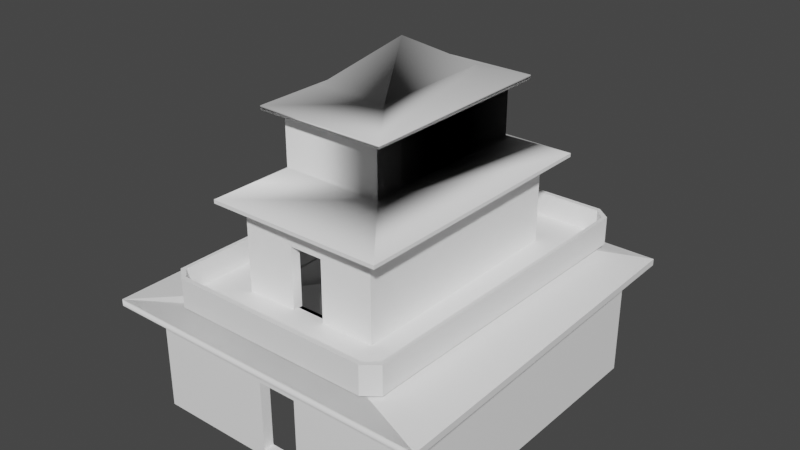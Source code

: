 # Source: House3_001.blend  (saved by Blender 3.6.11; exported with 4.5.12 LTS)
import bpy
from mathutils import Matrix  # noqa: F401  (used for matrix-valued properties, if any)

bpy.ops.wm.read_factory_settings(use_empty=True)
scene = bpy.context.scene
scene.name = 'Scene'

# ---- collections
col_collection = bpy.data.collections.new('Collection'); scene.collection.children.link(col_collection)

# ---- materials (node trees are filled in below, after node groups)
mat_m_default = bpy.data.materials.new('M_Default')
mat_m_default.use_transparent_shadow = False
mat_m_default.diffuse_color = (0.0, 0.0, 0.0, 1.0)
mat_m_default.roughness = 0.5528
mat_m_default.specular_intensity = 1.0
mat_m_default.metallic = 1.0
mat_material_001 = bpy.data.materials.new('Material.001')
mat_material_001.use_transparent_shadow = False

# ---- material node trees
mat_m_default.use_nodes = True; mat_m_default.node_tree.nodes.clear()
_N = mat_m_default.node_tree.nodes; _L = mat_m_default.node_tree.links
n0 = _N.new('ShaderNodeBsdfPrincipled'); n0.name = 'Principled BSDF'; n0.location = (10, 300)
n0.distribution = 'GGX'
n0.subsurface_method = 'RANDOM_WALK_SKIN'
n0.inputs[0].default_value = (0.0, 0.0, 0.0, 1.0)
n0.inputs[1].default_value = 1.0
n0.inputs[2].default_value = 0.5528
n0.inputs[3].default_value = 1.45
n0.inputs[13].default_value = 1.0
n0.inputs[27].default_value = (0.0, 0.0, 0.0, 1.0)
n0.inputs[28].default_value = 1.0
n1 = _N.new('ShaderNodeOutputMaterial'); n1.name = 'Material Output'; n1.location = (300, 300)
n2 = _N.new('ShaderNodeNormalMap'); n2.name = 'Normal Map'; n2.location = (-300, -300)
n2.label = 'Normal/Map'
_L.new(n0.outputs[0], n1.inputs[0])
_L.new(n2.outputs[0], n0.inputs[5])
n1.is_active_output = True
mat_material_001.use_nodes = True; mat_material_001.node_tree.nodes.clear()
_N = mat_material_001.node_tree.nodes; _L = mat_material_001.node_tree.links
n0 = _N.new('ShaderNodeBsdfPrincipled'); n0.name = 'Principled BSDF'; n0.location = (10, 300)
n0.distribution = 'GGX'
n0.subsurface_method = 'RANDOM_WALK_SKIN'
n0.inputs[0].default_value = (1.0, 1.0, 1.0, 0.0)
n0.inputs[3].default_value = 1.45
n0.inputs[27].default_value = (0.0, 0.0, 0.0, 1.0)
n0.inputs[28].default_value = 1.0
n1 = _N.new('ShaderNodeOutputMaterial'); n1.name = 'Material Output'; n1.location = (300, 300)
_L.new(n0.outputs[0], n1.inputs[0])
n1.is_active_output = True

# ---- world
world_world = bpy.data.worlds.new('World'); scene.world = world_world
world_world.use_nodes = True; world_world.node_tree.nodes.clear()
_N = world_world.node_tree.nodes; _L = world_world.node_tree.links
n0 = _N.new('ShaderNodeOutputWorld'); n0.name = 'World Output'; n0.location = (300, 300)
n1 = _N.new('ShaderNodeBackground'); n1.name = 'Background'; n1.location = (10, 300)
n1.inputs[0].default_value = (0.05088, 0.05088, 0.05088, 1.0)
_L.new(n1.outputs[0], n0.inputs[0])
n0.is_active_output = True
world_world.color = (0.05088, 0.05088, 0.05088)
world_world.use_sun_shadow = False
world_world.sun_shadow_jitter_overblur = 0.0

# ---- meshes
me_house_3_collmesh = bpy.data.meshes.new('House_3_CollMesh')
me_house_3_collmesh.from_pydata([(278.5, 437.6, 715.7), (153.1, -282.0, 789.8), (278.5, -442.0, 715.7), (153.1, 280.6, 789.8), (197.2, -326.1, 956.6), (153.1, -282.0, 952.8), (197.2, -326.1, 969.5), (104.2, -196.0, 1013.0), (-211.3, -326.1, 969.5), (-167.2, -282.0, 952.8), (-211.3, -326.1, 956.6), (-118.2, -196.0, 1013.0), (197.2, 324.7, 969.5), (153.1, 280.6, 952.8), (197.2, 324.7, 956.6), (104.2, 194.6, 1013.0), (-3.862, 1.93, 1122.0), (-3.862, 1.93, 943.1), (-3.862, 1.93, 921.2), (-67.57, -348.4, 425.2), (-226.7, -386.5, 425.2), (-543.9, -596.1, 377.7), (-67.57, -380.3, 425.2), (40.86, -348.4, 623.6), (-67.57, -348.4, 623.6), (-167.2, -282.0, 789.8), (-289.7, -442.0, 715.7), (40.34, 348.4, 425.2), (-67.72, 348.4, 425.2), (51.03, -511.7, 254.2), (455.2, -511.7, 4.768e-05), (455.2, -511.7, 356.6), (51.03, -511.7, 23.67), (51.03, -477.1, 23.67), (51.03, -477.1, 254.2), (455.1, 505.2, 356.6), (455.1, 505.2, 4.768e-05), (506.9, 588.8, 377.7), (532.7, -596.1, 377.7), (532.7, -596.1, 356.6), (506.9, 588.8, 356.6), (212.7, 379.8, 425.2), (212.7, -380.3, 425.2), (212.7, 379.8, 701.3), (212.7, -380.3, 701.3), (-67.57, -380.3, 623.6), (40.86, -380.3, 623.6), (-442.5, -477.1, 356.6), (-78.2, -511.7, 254.2), (-78.2, -477.1, 254.2), (278.5, 437.6, 704.0), (278.5, -442.0, 704.0), (-469.4, -511.7, 4.768e-05), (-78.2, -511.7, 23.67), (-469.4, -511.7, 356.6), (-78.2, -477.1, 23.67), (-442.5, -477.1, 23.67), (-442.5, 477.1, 23.67), (-543.9, -596.1, 356.6), (-226.7, -386.5, 701.3), (-289.7, -442.0, 704.0), (-80.07, 477.1, 23.67), (49.46, 477.1, 23.67), (40.86, -380.3, 425.2), (40.86, -348.4, 425.2), (49.46, 477.1, 255.5), (49.46, 505.2, 255.5), (49.46, 505.2, 23.67), (40.34, 379.8, 623.6), (40.34, 379.8, 425.2), (40.34, 348.4, 623.6), (-67.72, 348.4, 623.6), (-67.72, 379.8, 623.6), (-80.07, 477.1, 255.5), (-80.07, 505.2, 255.5), (-80.07, 505.2, 23.67), (-469.4, 505.2, 4.768e-05), (-469.4, 505.2, 356.6), (-543.9, 588.8, 356.6), (-543.9, 588.8, 377.7), (-226.7, 373.6, 425.2), (-67.72, 379.8, 425.2), (-226.7, 373.6, 701.3), (-289.7, 437.6, 704.0), (-289.7, 437.6, 715.7), (-167.2, 280.6, 789.8), (-313.7, 535.2, 428.8), (329.5, 535.2, 506.4), (-313.7, 535.2, 506.4), (329.5, 535.2, 428.8), (-347.4, 505.1, 506.4), (-347.4, 364.7, 506.4), (-347.4, 364.7, 428.8), (-347.4, 505.1, 428.8), (-359.3, 364.7, 506.4), (-359.3, 514.7, 415.0), (-359.3, 364.7, 415.0), (-359.3, 514.7, 506.4), (-313.7, 550.6, 506.4), (-313.7, 550.6, 415.0), (329.5, 550.6, 506.4), (329.5, 550.6, 415.0), (363.2, 364.7, 506.4), (363.2, 505.1, 506.4), (363.2, 364.7, 428.8), (363.2, 505.1, 428.8), (375.1, 364.7, 506.4), (375.1, 364.7, 415.0), (375.1, 514.7, 415.0), (375.1, 514.7, 506.4), (-322.6, -550.6, 415.0), (320.6, -550.6, 415.0), (-322.6, -550.6, 506.4), (320.6, -550.6, 506.4), (-356.3, -505.1, 428.8), (-356.3, -364.7, 428.8), (-356.3, -505.1, 506.4), (-356.3, -364.7, 506.4), (-368.2, -514.7, 506.4), (-368.2, -364.7, 506.4), (-368.2, -514.7, 415.0), (-368.2, -364.7, 415.0), (-322.6, -535.2, 428.8), (-322.6, -535.2, 506.4), (320.6, -535.2, 428.8), (320.6, -535.2, 506.4), (354.3, -505.1, 506.4), (354.3, -364.7, 428.8), (354.3, -505.1, 428.8), (354.3, -364.7, 506.4), (366.2, -514.7, 506.4), (366.2, -514.7, 415.0), (366.2, -364.7, 506.4), (366.2, -364.7, 415.0), (-167.2, 280.6, 952.8), (-211.3, 324.7, 956.6), (-211.3, 324.7, 969.5), (60.53, -348.4, 425.2), (60.53, -376.4, 425.2), (-118.2, 194.6, 1013.0), (-231.3, -364.7, 428.8), (208.1, -364.7, 428.8), (-231.3, 364.7, 428.8), (208.1, 364.7, 428.8), (-231.3, -364.7, 415.0), (208.1, -364.7, 415.0), (-231.3, 364.7, 415.0), (208.1, 364.7, 415.0)], [], [(4, 5, 6), (5, 7, 6), (9, 8, 11), (12, 13, 14), (13, 12, 15), (10, 9, 8), (15, 16, 17), (0, 1, 2), (1, 0, 3), (1, 3, 18), (17, 11, 16), (7, 17, 16), (20, 21, 22), (18, 25, 1), (26, 1, 25), (1, 26, 2), (29, 30, 31), (30, 29, 32), (29, 33, 32), (33, 29, 34), (35, 31, 30), (30, 36, 35), (37, 38, 39), (39, 40, 37), (39, 35, 40), (35, 39, 31), (38, 41, 42), (38, 37, 41), (43, 44, 42), (42, 41, 43), (45, 23, 46), (23, 45, 24), (48, 34, 29), (34, 48, 49), (50, 51, 44), (50, 44, 43), (0, 2, 51), (51, 50, 0), (48, 52, 53), (52, 48, 54), (48, 53, 55), (48, 55, 49), (56, 57, 47), (54, 29, 31), (29, 54, 48), (38, 21, 58), (38, 58, 39), (58, 31, 39), (31, 58, 54), (32, 52, 30), (52, 32, 53), (45, 20, 22), (20, 45, 59), (45, 22, 19), (45, 19, 24), (59, 46, 44), (46, 59, 45), (59, 51, 60), (51, 59, 44), (2, 26, 60), (2, 60, 51), (53, 32, 33), (53, 33, 55), (46, 42, 44), (42, 46, 63), (46, 64, 63), (64, 46, 23), (62, 65, 66), (62, 66, 67), (41, 68, 43), (68, 41, 69), (27, 70, 68), (27, 68, 69), (70, 71, 72), (70, 72, 68), (65, 73, 74), (65, 74, 66), (75, 74, 61), (73, 61, 74), (54, 76, 52), (76, 54, 77), (78, 37, 40), (37, 78, 79), (21, 78, 58), (78, 21, 79), (67, 75, 62), (61, 62, 75), (80, 72, 81), (72, 80, 82), (81, 72, 28), (71, 28, 72), (59, 80, 20), (80, 59, 82), (68, 82, 43), (82, 68, 72), (83, 0, 50), (0, 83, 84), (26, 83, 60), (83, 26, 84), (84, 26, 25), (84, 25, 85), (86, 87, 88), (87, 86, 89), (90, 91, 92), (92, 93, 90), (94, 95, 96), (95, 94, 97), (95, 98, 99), (98, 95, 97), (90, 93, 88), (88, 93, 86), (99, 100, 101), (100, 99, 98), (102, 103, 104), (104, 103, 105), (106, 107, 108), (106, 108, 109), (108, 100, 109), (100, 108, 101), (103, 89, 105), (89, 103, 87), (110, 111, 112), (113, 112, 111), (114, 115, 116), (116, 115, 117), (118, 119, 120), (120, 119, 121), (112, 120, 110), (120, 112, 118), (122, 116, 123), (116, 122, 114), (124, 122, 123), (124, 123, 125), (126, 127, 128), (127, 126, 129), (130, 131, 132), (131, 133, 132), (113, 131, 130), (131, 113, 111), (124, 126, 128), (126, 124, 125), (133, 107, 132), (132, 107, 106), (129, 102, 127), (127, 102, 104), (119, 94, 121), (121, 94, 96), (115, 92, 117), (117, 92, 91), (3, 84, 85), (84, 3, 0), (5, 9, 25), (5, 25, 1), (3, 85, 134), (3, 134, 13), (13, 5, 1), (1, 3, 13), (9, 85, 25), (85, 9, 134), (6, 8, 10), (6, 10, 4), (14, 135, 136), (14, 136, 12), (12, 6, 4), (4, 14, 12), (8, 135, 10), (135, 8, 136), (10, 5, 4), (5, 10, 9), (14, 4, 5), (14, 5, 13), (16, 11, 7), (8, 7, 11), (8, 6, 7), (18, 3, 13), (13, 17, 18), (17, 13, 15), (6, 12, 15), (6, 15, 7), (7, 15, 16), (17, 7, 5), (5, 18, 17), (18, 5, 1), (77, 40, 35), (40, 77, 78), (54, 78, 77), (78, 54, 58), (80, 21, 20), (21, 80, 79), (80, 81, 79), (37, 79, 81), (41, 37, 69), (37, 81, 69), (69, 81, 27), (28, 27, 81), (43, 83, 50), (83, 43, 82), (60, 83, 82), (60, 82, 59), (13, 135, 14), (13, 134, 135), (10, 135, 134), (10, 134, 9), (9, 18, 25), (18, 9, 17), (17, 9, 11), (15, 18, 17), (15, 3, 18), (3, 15, 13), (7, 1, 5), (1, 7, 18), (18, 7, 17), (25, 11, 9), (11, 25, 18), (11, 18, 17), (19, 138, 137), (138, 19, 22), (22, 38, 138), (21, 38, 22), (42, 138, 38), (42, 63, 38), (63, 21, 38), (21, 63, 22), (22, 63, 64), (22, 64, 19), (136, 15, 12), (15, 136, 139), (16, 15, 139), (8, 139, 136), (139, 8, 11), (139, 11, 16), (114, 140, 115), (140, 114, 122), (140, 92, 115), (122, 141, 140), (92, 140, 142), (122, 124, 141), (92, 142, 93), (141, 124, 128), (142, 86, 93), (141, 128, 127), (143, 86, 142), (127, 143, 141), (86, 143, 89), (143, 127, 104), (89, 143, 105), (105, 143, 104), (144, 120, 121), (120, 144, 110), (96, 144, 121), (145, 110, 144), (144, 96, 146), (111, 110, 145), (95, 146, 96), (145, 131, 111), (146, 95, 99), (131, 145, 133), (99, 147, 146), (145, 147, 133), (99, 101, 147), (133, 147, 107), (108, 147, 101), (147, 108, 107), (36, 66, 35), (66, 77, 35), (66, 36, 67), (77, 66, 74), (76, 67, 36), (74, 76, 77), (67, 76, 75), (76, 74, 75), (132, 102, 129), (126, 132, 129), (102, 132, 106), (132, 126, 130), (106, 103, 102), (126, 125, 130), (103, 106, 109), (125, 113, 130), (109, 87, 103), (123, 113, 125), (109, 100, 87), (113, 123, 112), (100, 88, 87), (118, 112, 123), (88, 100, 98), (118, 123, 116), (98, 97, 88), (116, 119, 118), (88, 97, 90), (119, 116, 117), (94, 90, 97), (94, 119, 117), (90, 94, 91), (117, 91, 94)])
me_house_3_collmesh.polygons.foreach_set('use_smooth', [True] * 295)
me_house_3_collmesh.polygons.foreach_set('material_index', [1, 1, 1, 1, 1, 1, 1, 1, 1, 1, 1, 1, 1, 1, 1, 1, 1, 1, 1, 1, 1, 1, 1, 1, 1, 1, 1, 1, 1, 1, 1, 1, 1, 1, 1, 1, 1, 1, 1, 1, 1, 1, 1, 1, 1, 1, 1, 1, 1, 1, 1, 1, 1, 1, 1, 1, 1, 1, 1, 1, 1, 1, 1, 1, 1, 1, 1, 1, 1, 1, 1, 1, 1, 1, 1, 1, 1, 1, 1, 1, 1, 1, 1, 1, 1, 1, 1, 1, 1, 1, 1, 1, 1, 1, 1, 1, 1, 1, 1, 1, 1, 1, 1, 1, 1, 1, 1, 1, 1, 1, 1, 1, 1, 1, 1, 1, 1, 1, 1, 1, 1, 1, 1, 1, 1, 1, 1, 1, 1, 1, 1, 1, 1, 1, 1, 1, 1, 1, 1, 1, 1, 1, 1, 1, 1, 1, 1, 1, 1, 1, 1, 1, 1, 1, 1, 1, 1, 1, 1, 1, 1, 1, 1, 1, 1, 1, 1, 1, 1, 1, 1, 1, 1, 1, 1, 1, 1, 1, 1, 1, 1, 1, 1, 1, 1, 1, 1, 1, 1, 1, 1, 1, 1, 1, 1, 1, 1, 1, 1, 1, 1, 1, 1, 1, 1, 1, 1, 1, 1, 1, 1, 1, 1, 1, 1, 1, 1, 1, 1, 1, 1, 1, 1, 1, 1, 1, 1, 1, 1, 1, 1, 1, 1, 1, 1, 1, 1, 1, 1, 1, 1, 1, 1, 1, 1, 1, 1, 1, 1, 1, 1, 1, 1, 1, 1, 1, 1, 1, 1, 1, 1, 1, 1, 1, 1, 1, 1, 1, 1, 1, 1, 1, 1, 1, 1, 1, 1, 1, 1, 1, 1, 1, 1, 1, 1, 1, 1, 1, 1, 1, 1, 1, 1, 1, 1])
_k = set([(0, 2), (0, 3), (0, 50), (0, 84), (1, 2), (2, 26), (2, 51), (3, 85), (4, 10), (4, 14), (5, 9), (5, 13), (6, 8), (6, 12), (8, 136), (9, 134), (10, 135), (12, 136), (13, 134), (14, 135), (16, 139), (19, 24), (20, 21), (20, 22), (20, 59), (20, 80), (21, 58), (21, 79), (22, 45), (23, 24), (23, 46), (23, 64), (24, 45), (25, 26), (25, 85), (26, 60), (26, 84), (27, 69), (27, 70), (28, 71), (28, 81), (29, 32), (29, 34), (29, 48), (30, 31), (31, 35), (31, 54), (32, 33), (32, 53), (33, 34), (34, 49), (35, 36), (35, 77), (37, 38), (37, 40), (37, 41), (37, 79), (38, 39), (39, 40), (39, 58), (40, 78), (41, 42), (41, 43), (41, 69), (42, 44), (42, 63), (43, 44), (43, 50), (43, 68), (43, 82), (44, 46), (44, 51), (44, 59), (45, 46), (45, 59), (46, 63), (47, 56), (48, 49), (48, 53), (49, 55), (50, 51), (50, 83), (51, 60), (52, 54), (53, 55), (54, 77), (56, 57), (58, 78), (59, 60), (59, 82), (60, 83), (61, 73), (61, 75), (62, 65), (62, 67), (63, 64), (65, 66), (65, 73), (66, 67), (66, 74), (67, 75), (68, 69), (68, 70), (68, 72), (70, 71), (71, 72), (72, 81), (72, 82), (73, 74), (74, 75), (76, 77), (78, 79), (80, 81), (80, 82), (83, 84), (84, 85), (85, 134), (86, 88), (86, 89), (86, 93), (87, 88), (87, 89), (87, 103), (88, 90), (89, 105), (90, 91), (90, 93), (91, 92), (91, 117), (92, 93), (92, 115), (94, 96), (94, 97), (94, 119), (95, 96), (95, 97), (95, 99), (96, 121), (97, 98), (98, 99), (98, 100), (99, 101), (100, 101), (100, 109), (101, 108), (102, 103), (102, 104), (102, 129), (103, 105), (104, 105), (104, 127), (106, 107), (106, 109), (106, 132), (107, 108), (107, 133), (108, 109), (110, 111), (110, 112), (110, 120), (111, 113), (111, 131), (112, 113), (112, 118), (113, 130), (114, 115), (114, 116), (114, 122), (115, 117), (116, 117), (116, 123), (118, 119), (118, 120), (119, 121), (120, 121), (122, 123), (122, 124), (123, 125), (124, 125), (124, 128), (125, 126), (126, 128), (126, 129), (127, 128), (127, 129), (130, 131), (130, 132), (131, 133), (132, 133), (135, 136)])
me_house_3_collmesh.attributes.new('sharp_edge', 'BOOLEAN', 'EDGE').data.foreach_set('value', [ (min(e.vertices), max(e.vertices)) in _k for e in me_house_3_collmesh.edges])
_uv = me_house_3_collmesh.uv_layers.new(name='LightMapUV')
_uv.uv.foreach_set('vector', [0.4081, 0.09963, 0.4089, 0.1018, 0.4076, 0.09977, 0.4089, 0.1018, 0.4076, 0.106, 0.4076, 0.09977, 0.4089, 0.09735, 0.4076, 0.09941, 0.4076, 0.09321, 0.4089, 0.09941, 0.4102, 0.09735, 0.4094, 0.09955, 0.4102, 0.09735, 0.4089, 0.09941, 0.4089, 0.09321, 0.4081, 0.09955, 0.4089, 0.09735, 0.4076, 0.09941, 0.4035, 0.1271, 0.4035, 0.1179, 0.4095, 0.1208, 0.2793, 0.2746, 0.1594, 0.302, 0.132, 0.2783, 0.1594, 0.302, 0.2793, 0.2746, 0.2536, 0.2996, 0.3641, 0.1288, 0.3641, 0.08875, 0.3787, 0.1086, 0.3852, 0.1048, 0.3912, 0.0982, 0.3912, 0.1077, 0.4096, 0.1267, 0.4096, 0.1179, 0.416, 0.1199, 0.1349, 0.6135, 0.06197, 0.5675, 0.1777, 0.6164, 0.4036, 0.07224, 0.4175, 0.06498, 0.4175, 0.07923, 0.1136, 0.715, 0.247, 0.7592, 0.1527, 0.7648, 0.247, 0.7592, 0.1136, 0.715, 0.2809, 0.7052, 0.2103, 0.5148, 0.3017, 0.4588, 0.3036, 0.5368, 0.3017, 0.4588, 0.2103, 0.5148, 0.2054, 0.4633, 0.2103, 0.5148, 0.2002, 0.4696, 0.2054, 0.4633, 0.2002, 0.4696, 0.2103, 0.5148, 0.2016, 0.5079, 0.288, 0.1524, 0.1177, 0.1493, 0.1188, 0.08961, 0.1188, 0.08961, 0.2891, 0.09272, 0.288, 0.1524, 0.3019, 0.1649, 0.1034, 0.1656, 0.1034, 0.162, 0.1034, 0.162, 0.3018, 0.1613, 0.3019, 0.1649, 0.1034, 0.162, 0.288, 0.1524, 0.3018, 0.1613, 0.288, 0.1524, 0.1034, 0.162, 0.1177, 0.1493, 0.1034, 0.1656, 0.2681, 0.2157, 0.1409, 0.2188, 0.1034, 0.1656, 0.3019, 0.1649, 0.2681, 0.2157, 0.2693, 0.2619, 0.142, 0.2651, 0.1409, 0.2188, 0.1409, 0.2188, 0.2681, 0.2157, 0.2693, 0.2619, 0.1734, 0.6711, 0.204, 0.6591, 0.2127, 0.6664, 0.204, 0.6591, 0.1734, 0.6711, 0.1834, 0.6591, 0.1707, 0.5169, 0.2016, 0.5079, 0.2103, 0.5148, 0.2016, 0.5079, 0.1707, 0.5169, 0.1793, 0.5065, 0.2792, 0.2726, 0.132, 0.2763, 0.142, 0.2651, 0.2792, 0.2726, 0.142, 0.2651, 0.2693, 0.2619, 0.2793, 0.2746, 0.132, 0.2783, 0.132, 0.2763, 0.132, 0.2763, 0.2792, 0.2726, 0.2793, 0.2746, 0.1707, 0.5169, 0.0795, 0.4559, 0.1703, 0.4626, 0.0795, 0.4559, 0.1707, 0.5169, 0.07947, 0.5415, 0.1707, 0.5169, 0.1703, 0.4626, 0.1766, 0.4714, 0.1707, 0.5169, 0.1766, 0.4714, 0.1793, 0.5065, 0.3716, 0.1436, 0.3716, 0.1079, 0.3841, 0.1436, 0.07947, 0.5415, 0.2103, 0.5148, 0.3036, 0.5368, 0.2103, 0.5148, 0.07947, 0.5415, 0.1707, 0.5169, 0.323, 0.5619, 0.06197, 0.5675, 0.06186, 0.5623, 0.323, 0.5619, 0.06186, 0.5623, 0.3228, 0.5568, 0.06186, 0.5623, 0.3036, 0.5368, 0.3228, 0.5568, 0.3036, 0.5368, 0.06186, 0.5623, 0.07947, 0.5415, 0.2054, 0.4633, 0.0795, 0.4559, 0.3017, 0.4588, 0.0795, 0.4559, 0.2054, 0.4633, 0.1703, 0.4626, 0.1734, 0.6711, 0.1349, 0.6135, 0.1777, 0.6164, 0.1349, 0.6135, 0.1734, 0.6711, 0.131, 0.6941, 0.1734, 0.6711, 0.1777, 0.6164, 0.1839, 0.6256, 0.1734, 0.6711, 0.1839, 0.6256, 0.1834, 0.6591, 0.131, 0.6941, 0.2127, 0.6664, 0.2603, 0.6847, 0.2127, 0.6664, 0.131, 0.6941, 0.1734, 0.6711, 0.131, 0.6941, 0.2807, 0.7017, 0.1134, 0.7115, 0.2807, 0.7017, 0.131, 0.6941, 0.2603, 0.6847, 0.2809, 0.7052, 0.1136, 0.715, 0.1134, 0.7115, 0.2809, 0.7052, 0.1134, 0.7115, 0.2807, 0.7017, 0.1703, 0.4626, 0.2054, 0.4633, 0.2002, 0.4696, 0.1703, 0.4626, 0.2002, 0.4696, 0.1766, 0.4714, 0.2127, 0.6664, 0.2529, 0.6136, 0.2603, 0.6847, 0.2529, 0.6136, 0.2127, 0.6664, 0.21, 0.6176, 0.2127, 0.6664, 0.2048, 0.6235, 0.21, 0.6176, 0.2048, 0.6235, 0.2127, 0.6664, 0.204, 0.6591, 0.7972, 0.4932, 0.7955, 0.5351, 0.788, 0.541, 0.7972, 0.4932, 0.788, 0.541, 0.7928, 0.488, 0.7448, 0.6362, 0.7805, 0.6891, 0.7336, 0.7048, 0.7805, 0.6891, 0.7448, 0.6362, 0.7893, 0.64, 0.7939, 0.6466, 0.7898, 0.6827, 0.7805, 0.6891, 0.7939, 0.6466, 0.7805, 0.6891, 0.7893, 0.64, 0.7898, 0.6827, 0.8102, 0.683, 0.8184, 0.6947, 0.7898, 0.6827, 0.8184, 0.6947, 0.7805, 0.6891, 0.7955, 0.5351, 0.8202, 0.5338, 0.8275, 0.5426, 0.7955, 0.5351, 0.8275, 0.5426, 0.788, 0.541, 0.8283, 0.4872, 0.8275, 0.5426, 0.8229, 0.4948, 0.8202, 0.5338, 0.8229, 0.4948, 0.8275, 0.5426, 0.9, 0.1468, 0.7102, 0.07791, 0.9007, 0.07997, 0.7102, 0.07791, 0.9, 0.1468, 0.7095, 0.1447, 0.9377, 0.5874, 0.6798, 0.5891, 0.6799, 0.5839, 0.6798, 0.5891, 0.9377, 0.5874, 0.9376, 0.5926, 0.9156, 0.1648, 0.6937, 0.1585, 0.9156, 0.1609, 0.6937, 0.1585, 0.9156, 0.1648, 0.6936, 0.1624, 0.7928, 0.488, 0.8283, 0.4872, 0.7972, 0.4932, 0.8229, 0.4948, 0.7972, 0.4932, 0.8283, 0.4872, 0.8627, 0.6421, 0.8184, 0.6947, 0.8215, 0.6418, 0.8184, 0.6947, 0.8627, 0.6421, 0.8593, 0.7191, 0.8215, 0.6418, 0.8184, 0.6947, 0.8147, 0.65, 0.8102, 0.683, 0.8147, 0.65, 0.8184, 0.6947, 0.8751, 0.2762, 0.7333, 0.223, 0.8757, 0.2245, 0.7333, 0.223, 0.8751, 0.2762, 0.7327, 0.2747, 0.7805, 0.6891, 0.8593, 0.7191, 0.7336, 0.7048, 0.8593, 0.7191, 0.7805, 0.6891, 0.8184, 0.6947, 0.8749, 0.7397, 0.7123, 0.7223, 0.7127, 0.7189, 0.7123, 0.7223, 0.8749, 0.7397, 0.8745, 0.7431, 0.8853, 0.2904, 0.7206, 0.2864, 0.8854, 0.2882, 0.7206, 0.2864, 0.8853, 0.2904, 0.7206, 0.2886, 0.7206, 0.2886, 0.8853, 0.2904, 0.8551, 0.3169, 0.7206, 0.2886, 0.8551, 0.3169, 0.7497, 0.3157, 0.5485, 0.8812, 0.5636, 0.7572, 0.5636, 0.8812, 0.5636, 0.7572, 0.5485, 0.8812, 0.5485, 0.7572, 0.6043, 0.9561, 0.6043, 0.929, 0.6191, 0.929, 0.6191, 0.929, 0.6191, 0.9561, 0.6043, 0.9561, 0.4557, 0.9288, 0.4385, 0.9577, 0.4385, 0.9288, 0.4385, 0.9577, 0.4557, 0.9288, 0.4557, 0.9577, 0.4385, 0.9577, 0.4557, 0.9651, 0.4385, 0.9651, 0.4557, 0.9651, 0.4385, 0.9577, 0.4557, 0.9577, 0.5636, 0.8879, 0.5485, 0.8879, 0.5636, 0.8812, 0.5636, 0.8812, 0.5485, 0.8879, 0.5485, 0.8812, 0.389, 0.894, 0.3711, 0.77, 0.389, 0.77, 0.3711, 0.77, 0.389, 0.894, 0.3711, 0.894, 0.5966, 0.929, 0.5966, 0.9561, 0.5815, 0.929, 0.5815, 0.929, 0.5966, 0.9561, 0.5815, 0.9561, 0.4029, 0.9318, 0.4205, 0.9318, 0.4205, 0.9608, 0.4029, 0.9318, 0.4205, 0.9608, 0.4029, 0.9608, 0.389, 0.761, 0.3711, 0.77, 0.3711, 0.761, 0.3711, 0.77, 0.389, 0.761, 0.389, 0.77, 0.5636, 0.7508, 0.5485, 0.7572, 0.5485, 0.7508, 0.5485, 0.7572, 0.5636, 0.7508, 0.5636, 0.7572, 0.4736, 0.884, 0.4736, 0.7598, 0.4914, 0.884, 0.4914, 0.7598, 0.4914, 0.884, 0.4736, 0.7598, 0.6191, 0.761, 0.6191, 0.7881, 0.6043, 0.761, 0.6043, 0.761, 0.6191, 0.7881, 0.6043, 0.7881, 0.4557, 0.7595, 0.4557, 0.7885, 0.4385, 0.7595, 0.4385, 0.7595, 0.4557, 0.7885, 0.4385, 0.7885, 0.4557, 0.7528, 0.4385, 0.7595, 0.4385, 0.7528, 0.4385, 0.7595, 0.4557, 0.7528, 0.4557, 0.7595, 0.6191, 0.7555, 0.6043, 0.761, 0.6043, 0.7555, 0.6043, 0.761, 0.6191, 0.7555, 0.6191, 0.761, 0.5308, 0.7552, 0.5308, 0.8794, 0.5158, 0.8794, 0.5308, 0.7552, 0.5158, 0.8794, 0.5158, 0.7552, 0.5966, 0.761, 0.5815, 0.7881, 0.5815, 0.761, 0.5815, 0.7881, 0.5966, 0.761, 0.5966, 0.7881, 0.4029, 0.762, 0.4205, 0.762, 0.4029, 0.7909, 0.4205, 0.762, 0.4205, 0.7909, 0.4029, 0.7909, 0.4029, 0.7552, 0.4205, 0.762, 0.4029, 0.762, 0.4205, 0.762, 0.4029, 0.7552, 0.4205, 0.7552, 0.5815, 0.7555, 0.5966, 0.761, 0.5815, 0.761, 0.5966, 0.761, 0.5815, 0.7555, 0.5966, 0.7555, 0.4205, 0.7909, 0.4205, 0.9318, 0.4029, 0.7909, 0.4029, 0.7909, 0.4205, 0.9318, 0.4029, 0.9318, 0.5966, 0.7881, 0.5966, 0.929, 0.5815, 0.7881, 0.5815, 0.7881, 0.5966, 0.929, 0.5815, 0.929, 0.4557, 0.7885, 0.4557, 0.9288, 0.4385, 0.7885, 0.4385, 0.7885, 0.4557, 0.9288, 0.4385, 0.9288, 0.6191, 0.7881, 0.6191, 0.929, 0.6043, 0.7881, 0.6043, 0.7881, 0.6191, 0.929, 0.6043, 0.929, 0.7417, 0.7764, 0.8745, 0.7431, 0.8332, 0.7882, 0.8745, 0.7431, 0.7417, 0.7764, 0.7123, 0.7223, 0.2498, 0.8072, 0.1556, 0.8128, 0.1527, 0.7648, 0.2498, 0.8072, 0.1527, 0.7648, 0.247, 0.7592, 0.7417, 0.7764, 0.8332, 0.7882, 0.8272, 0.8347, 0.7417, 0.7764, 0.8272, 0.8347, 0.7357, 0.823, 0.2543, 0.3269, 0.1601, 0.3293, 0.1594, 0.302, 0.1594, 0.302, 0.2536, 0.2996, 0.2543, 0.3269, 0.8548, 0.3474, 0.7497, 0.3157, 0.8551, 0.3169, 0.7497, 0.3157, 0.8548, 0.3474, 0.7494, 0.3463, 0.2638, 0.8233, 0.1436, 0.8304, 0.1433, 0.8266, 0.2638, 0.8233, 0.1433, 0.8266, 0.2636, 0.8195, 0.7215, 0.834, 0.8382, 0.849, 0.8377, 0.8527, 0.7215, 0.834, 0.8377, 0.8527, 0.7211, 0.8377, 0.2619, 0.3363, 0.153, 0.3391, 0.1529, 0.3369, 0.1529, 0.3369, 0.2619, 0.3342, 0.2619, 0.3363, 0.8629, 0.3582, 0.741, 0.3545, 0.8629, 0.3558, 0.741, 0.3545, 0.8629, 0.3582, 0.741, 0.3569, 0.1433, 0.8266, 0.2498, 0.8072, 0.2636, 0.8195, 0.2498, 0.8072, 0.1433, 0.8266, 0.1556, 0.8128, 0.2619, 0.3342, 0.1529, 0.3369, 0.1601, 0.3293, 0.2619, 0.3342, 0.1601, 0.3293, 0.2543, 0.3269, 0.2109, 0.9336, 0.1733, 0.8691, 0.2388, 0.8653, 0.1436, 0.8304, 0.2388, 0.8653, 0.1733, 0.8691, 0.1436, 0.8304, 0.2638, 0.8233, 0.2388, 0.8653, 0.393, 0.06717, 0.393, 0.08011, 0.3873, 0.07779, 0.3873, 0.07779, 0.3922, 0.06686, 0.393, 0.06717, 0.3922, 0.06686, 0.3873, 0.07779, 0.3866, 0.07351, 0.153, 0.3391, 0.2619, 0.3363, 0.2406, 0.3541, 0.153, 0.3391, 0.2406, 0.3541, 0.1752, 0.3557, 0.1752, 0.3557, 0.2406, 0.3541, 0.209, 0.3805, 0.3849, 0.135, 0.3905, 0.1418, 0.3898, 0.1461, 0.3898, 0.1461, 0.3842, 0.1353, 0.3849, 0.135, 0.3842, 0.1353, 0.3898, 0.1461, 0.3842, 0.1484, 0.9197, 0.5666, 0.6799, 0.5839, 0.6929, 0.5636, 0.6799, 0.5839, 0.9197, 0.5666, 0.9377, 0.5874, 0.9, 0.1468, 0.6937, 0.1585, 0.7095, 0.1447, 0.6937, 0.1585, 0.9, 0.1468, 0.9156, 0.1609, 0.7333, 0.223, 0.9156, 0.1648, 0.8757, 0.2245, 0.9156, 0.1648, 0.7333, 0.223, 0.6936, 0.1624, 0.8627, 0.6421, 0.8215, 0.6418, 0.9376, 0.5926, 0.6798, 0.5891, 0.9376, 0.5926, 0.8215, 0.6418, 0.7448, 0.6362, 0.6798, 0.5891, 0.7893, 0.64, 0.6798, 0.5891, 0.8215, 0.6418, 0.7893, 0.64, 0.7893, 0.64, 0.8215, 0.6418, 0.7939, 0.6466, 0.8147, 0.65, 0.7939, 0.6466, 0.8215, 0.6418, 0.7336, 0.7048, 0.8749, 0.7397, 0.7127, 0.7189, 0.8749, 0.7397, 0.7336, 0.7048, 0.8593, 0.7191, 0.8854, 0.2882, 0.7206, 0.2864, 0.7327, 0.2747, 0.8854, 0.2882, 0.7327, 0.2747, 0.8751, 0.2762, 0.7357, 0.823, 0.8382, 0.849, 0.7215, 0.834, 0.7357, 0.823, 0.8272, 0.8347, 0.8382, 0.849, 0.8629, 0.3558, 0.741, 0.3545, 0.7494, 0.3463, 0.8629, 0.3558, 0.7494, 0.3463, 0.8548, 0.3474, 0.3858, 0.06913, 0.3802, 0.08006, 0.3802, 0.06686, 0.3802, 0.08006, 0.3858, 0.06913, 0.3809, 0.08037, 0.3809, 0.08037, 0.3858, 0.06913, 0.3866, 0.0734, 0.3915, 0.09152, 0.3852, 0.08518, 0.3859, 0.08487, 0.3915, 0.09152, 0.3852, 0.09811, 0.3852, 0.08518, 0.3852, 0.09811, 0.3915, 0.09152, 0.3908, 0.0958, 0.3842, 0.1283, 0.3905, 0.1349, 0.3849, 0.1326, 0.3905, 0.1349, 0.3842, 0.1283, 0.3905, 0.1218, 0.3905, 0.1218, 0.3842, 0.1283, 0.3898, 0.1215, 0.3905, 0.1079, 0.3842, 0.1144, 0.3849, 0.1102, 0.3842, 0.1144, 0.3905, 0.1079, 0.3905, 0.1211, 0.3842, 0.1144, 0.3905, 0.1211, 0.3898, 0.1214, 0.4429, 0.09597, 0.4416, 0.08974, 0.4429, 0.08974, 0.4416, 0.08974, 0.4429, 0.09597, 0.4414, 0.09597, 0.4414, 0.09597, 0.4306, 0.06676, 0.4416, 0.08974, 0.4306, 0.1192, 0.4306, 0.06676, 0.4414, 0.09597, 0.4414, 0.08233, 0.4416, 0.08974, 0.4306, 0.06676, 0.2529, 0.6136, 0.21, 0.6176, 0.323, 0.5619, 0.21, 0.6176, 0.06197, 0.5675, 0.323, 0.5619, 0.06197, 0.5675, 0.21, 0.6176, 0.1777, 0.6164, 0.1777, 0.6164, 0.21, 0.6176, 0.2048, 0.6235, 0.1777, 0.6164, 0.2048, 0.6235, 0.1839, 0.6256, 0.8377, 0.8527, 0.7426, 0.8803, 0.7211, 0.8377, 0.7426, 0.8803, 0.8377, 0.8527, 0.8061, 0.8884, 0.7654, 0.9474, 0.7426, 0.8803, 0.8061, 0.8884, 0.8629, 0.3582, 0.7651, 0.3764, 0.741, 0.3569, 0.7651, 0.3764, 0.8629, 0.3582, 0.8383, 0.3772, 0.7651, 0.3764, 0.8383, 0.3772, 0.8009, 0.4064, 0.3607, 0.5146, 0.3847, 0.5417, 0.3607, 0.5417, 0.3847, 0.5417, 0.3607, 0.5146, 0.3672, 0.5091, 0.3847, 0.5417, 0.3623, 0.6826, 0.3607, 0.5417, 0.3672, 0.5091, 0.4697, 0.5417, 0.3847, 0.5417, 0.3623, 0.6826, 0.3847, 0.5417, 0.3847, 0.6826, 0.3672, 0.5091, 0.4912, 0.5091, 0.4697, 0.5417, 0.3623, 0.6826, 0.3847, 0.6826, 0.3623, 0.7097, 0.4697, 0.5417, 0.4912, 0.5091, 0.4974, 0.5146, 0.3847, 0.6826, 0.3687, 0.7159, 0.3623, 0.7097, 0.4697, 0.5417, 0.4974, 0.5146, 0.4974, 0.5417, 0.4697, 0.6826, 0.3687, 0.7159, 0.3847, 0.6826, 0.4974, 0.5417, 0.4697, 0.6826, 0.4697, 0.5417, 0.3687, 0.7159, 0.4697, 0.6826, 0.4931, 0.7159, 0.4697, 0.6826, 0.4974, 0.5417, 0.4992, 0.6826, 0.4931, 0.7159, 0.4697, 0.6826, 0.4992, 0.7097, 0.4992, 0.7097, 0.4697, 0.6826, 0.4992, 0.6826, 0.5446, 0.6798, 0.5181, 0.7088, 0.5181, 0.6798, 0.5181, 0.7088, 0.5446, 0.6798, 0.5267, 0.7161, 0.5194, 0.5395, 0.5446, 0.6798, 0.5181, 0.6798, 0.6289, 0.6798, 0.5267, 0.7161, 0.5446, 0.6798, 0.5446, 0.6798, 0.5194, 0.5395, 0.5446, 0.5395, 0.6511, 0.7161, 0.5267, 0.7161, 0.6289, 0.6798, 0.5194, 0.5106, 0.5446, 0.5395, 0.5194, 0.5395, 0.6289, 0.6798, 0.6597, 0.7088, 0.6511, 0.7161, 0.5446, 0.5395, 0.5194, 0.5106, 0.5286, 0.5038, 0.6597, 0.7088, 0.6289, 0.6798, 0.6597, 0.6798, 0.5286, 0.5038, 0.6289, 0.5395, 0.5446, 0.5395, 0.6289, 0.6798, 0.6289, 0.5395, 0.6597, 0.6798, 0.5286, 0.5038, 0.6523, 0.5038, 0.6289, 0.5395, 0.6597, 0.6798, 0.6289, 0.5395, 0.6615, 0.5395, 0.6615, 0.5106, 0.6289, 0.5395, 0.6523, 0.5038, 0.6289, 0.5395, 0.6615, 0.5106, 0.6615, 0.5395, 0.6944, 0.4837, 0.788, 0.541, 0.6929, 0.5636, 0.788, 0.541, 0.9197, 0.5666, 0.6929, 0.5636, 0.788, 0.541, 0.6944, 0.4837, 0.7928, 0.488, 0.9197, 0.5666, 0.788, 0.541, 0.8275, 0.5426, 0.9195, 0.4803, 0.7928, 0.488, 0.6944, 0.4837, 0.8275, 0.5426, 0.9195, 0.4803, 0.9197, 0.5666, 0.7928, 0.488, 0.9195, 0.4803, 0.8283, 0.4872, 0.9195, 0.4803, 0.8275, 0.5426, 0.8283, 0.4872, 0.589, 0.2535, 0.5766, 0.4144, 0.5773, 0.2561, 0.5748, 0.232, 0.589, 0.2535, 0.5773, 0.2561, 0.5766, 0.4144, 0.589, 0.2535, 0.5911, 0.4167, 0.589, 0.2535, 0.5748, 0.232, 0.589, 0.2199, 0.5911, 0.4167, 0.5702, 0.436, 0.5766, 0.4144, 0.5748, 0.232, 0.5622, 0.2242, 0.589, 0.2199, 0.5702, 0.436, 0.5911, 0.4167, 0.5911, 0.4503, 0.5622, 0.2242, 0.579, 0.212, 0.589, 0.2199, 0.5911, 0.4503, 0.552, 0.444, 0.5702, 0.436, 0.4489, 0.2234, 0.579, 0.212, 0.5622, 0.2242, 0.5911, 0.4503, 0.5804, 0.4589, 0.552, 0.444, 0.579, 0.212, 0.4489, 0.2234, 0.4344, 0.212, 0.5804, 0.4589, 0.4532, 0.4445, 0.552, 0.444, 0.4244, 0.2199, 0.4344, 0.212, 0.4489, 0.2234, 0.4532, 0.4445, 0.5804, 0.4589, 0.4366, 0.4589, 0.4244, 0.2199, 0.4489, 0.2234, 0.4393, 0.2328, 0.4366, 0.4589, 0.4258, 0.4503, 0.4532, 0.4445, 0.4393, 0.2328, 0.4244, 0.2535, 0.4244, 0.2199, 0.4532, 0.4445, 0.4258, 0.4503, 0.4422, 0.4319, 0.4244, 0.2535, 0.4393, 0.2328, 0.4385, 0.2524, 0.4258, 0.4167, 0.4422, 0.4319, 0.4258, 0.4503, 0.4258, 0.4167, 0.4244, 0.2535, 0.4385, 0.2524, 0.4422, 0.4319, 0.4258, 0.4167, 0.439, 0.4135, 0.4385, 0.2524, 0.439, 0.4135, 0.4258, 0.4167])
me_house_3_collmesh.materials.append(mat_m_default)
me_house_3_collmesh.materials.append(mat_material_001)
me_house_3_collmesh.update()
me_house_3_collmesh.normals_split_custom_set([tuple(v) for v in zip(*[iter([0.7247, 0.6381, -0.26, 0.7248, 0.6381, -0.26, 0.7248, 0.6381, -0.26, 0.7248, 0.6381, -0.26, 0.7247, 0.6381, -0.26, 0.7248, 0.6381, -0.26, -0.7247, 0.6381, -0.26, -0.7247, 0.6381, -0.26, -0.7247, 0.6381, -0.26, 0.7284, -0.6334, -0.2613, 0.7284, -0.6334, -0.2613, 0.7284, -0.6334, -0.2613, 0.7284, -0.6334, -0.2613, 0.7284, -0.6334, -0.2613, 0.7284, -0.6334, -0.2613, 0.7285, -0.6345, 0.2585, 0.7285, -0.6345, 0.2585, 0.7284, -0.6345, 0.2585, 0.873, -0.4876, -0.007862, 0.873, -0.4876, -0.007862, 0.8697, -0.4936, -0.007848, 0.5565, 0.007836, 0.8308, 0.5565, 0.007835, 0.8308, 0.5565, 0.007836, 0.8308, 0.5565, 0.007835, 0.8308, 0.5565, 0.007836, 0.8308, 0.5565, 0.007832, 0.8308, 0.5565, 0.007829, 0.8308, 0.5565, 0.007846, 0.8308, 0.5565, 0.007834, 0.8308, -0.8644, 0.5029, -2.247e-08, -0.8644, 0.5029, -5.728e-08, -0.8644, 0.5029, 1.217e-07, 0.8764, 0.4816, 4.447e-08, 0.8764, 0.4816, -8.832e-08, 0.8764, 0.4816, -2.959e-07, 0.008149, -0.2349, 0.972, 0.007895, -0.2351, 0.9719, 0.007895, -0.2351, 0.9719, -2.625e-08, -0.4186, 0.9082, -6.435e-08, -0.4186, 0.9082, -1.385e-08, -0.4186, 0.9082, -1.912e-08, -0.4187, 0.9081, -6.002e-08, -0.419, 0.908, -1.554e-08, -0.4186, 0.9082, -6.002e-08, -0.419, 0.908, -1.912e-08, -0.4187, 0.9081, 2.189e-08, -0.4186, 0.9082, -5.829e-08, -1.0, -2.865e-07, -1.454e-07, -1.0, 1.063e-07, -1.272e-07, -1.0, -5.214e-08, -1.454e-07, -1.0, 1.063e-07, -5.829e-08, -1.0, -2.865e-07, -5.221e-08, -1.0, 1.89e-06, -1.0, 0.0, 0.0, -1.0, 0.0, 0.0, -1.0, 0.0, 0.0, -1.0, 0.0, 0.0, -1.0, 0.0, 0.0, -1.0, 0.0, 0.0, 1.0, 3.466e-05, 0.0, 1.0, 3.473e-05, 0.0, 1.0, 3.471e-05, 0.0, 1.0, 3.471e-05, 0.0, 1.0, 3.465e-05, 0.0, 1.0, 3.466e-05, 0.0, 0.9995, 0.03147, -0.007864, 0.9995, 0.03147, -0.007863, 0.9995, 0.03147, -0.007863, 0.9995, 0.03147, -0.007863, 0.9995, 0.03147, -0.007863, 0.9995, 0.03147, -0.007864, 7.037e-08, 0.0, -1.0, 1.008e-07, 0.0, -1.0, 6.674e-08, 0.0, -1.0, 1.008e-07, 0.0, -1.0, 7.037e-08, 0.0, -1.0, 7.561e-08, 0.0, -1.0, 0.1491, 0.007828, 0.9888, 0.1491, 0.00783, 0.9888, 0.1491, 0.00784, 0.9888, 0.1491, 0.007828, 0.9888, 0.1491, 0.007836, 0.9888, 0.1491, 0.00783, 0.9888, 1.0, 0.0, 0.0, 1.0, 0.0, 0.0, 1.0, 0.0, 0.0, 1.0, 0.0, 0.0, 1.0, 0.0, 0.0, 1.0, 0.0, 0.0, 0.0, 0.0, -1.0, 0.0, 0.0, -1.0, 0.0, 0.0, -1.0, 0.0, 0.0, -1.0, 0.0, 0.0, -1.0, 0.0, 0.0, -1.0, 0.0, 0.0, -1.0, 0.0, 0.0, -1.0, 0.0, 0.0, -1.0, 0.0, 0.0, -1.0, 0.0, 0.0, -1.0, 0.0, 0.0, -1.0, 0.03147, 2.447e-07, -0.9995, 0.03147, -4.377e-08, -0.9995, 0.03147, -3.748e-07, -0.9995, 0.03147, 2.447e-07, -0.9995, 0.03147, -3.748e-07, -0.9995, 0.03147, -5.751e-07, -0.9995, 1.0, 0.0, 0.0, 1.0, 0.0, 0.0, 1.0, 0.0, 0.0, 1.0, 0.0, 0.0, 1.0, 0.0, 0.0, 1.0, 0.0, 0.0, 6.047e-08, -1.0, -1.447e-06, 1.5e-07, -1.0, 1.313e-07, 5.4e-08, -1.0, 3.34e-06, 1.5e-07, -1.0, 1.313e-07, 6.047e-08, -1.0, -1.447e-06, 1.306e-07, -1.0, -1.336e-07, 1.0, 0.0, 0.0, 1.0, 0.0, 0.0, 1.0, 0.0, 0.0, 1.0, 0.0, 0.0, 1.0, 0.0, 0.0, 1.0, 0.0, 0.0, 0.949, -0.09489, -0.3005, 0.949, -0.0949, -0.3005, 0.949, -0.09488, -0.3005, 1.306e-07, -1.0, -1.336e-07, -5.829e-08, -1.0, -2.865e-07, -1.272e-07, -1.0, -5.214e-08, -5.829e-08, -1.0, -2.865e-07, 1.306e-07, -1.0, -1.336e-07, 6.047e-08, -1.0, -1.447e-06, 0.0, -1.0, 0.0, 0.0, -1.0, 0.0, 0.0, -1.0, 0.0, 0.0, -1.0, 0.0, 0.0, -1.0, 0.0, 0.0, -1.0, 0.0, -6.118e-08, 0.0, -1.0, 7.561e-08, 0.0, -1.0, 7.037e-08, 0.0, -1.0, 7.561e-08, 0.0, -1.0, -6.118e-08, 0.0, -1.0, -6.85e-08, 0.0, -1.0, -5.221e-08, -1.0, 1.89e-06, 1.5e-07, -1.0, 1.313e-07, -1.454e-07, -1.0, 1.063e-07, 1.5e-07, -1.0, 1.313e-07, -5.221e-08, -1.0, 1.89e-06, 5.4e-08, -1.0, 3.34e-06, 0.03934, -0.9992, -0.007854, 0.03934, -0.9992, -0.007854, 0.03934, -0.9992, -0.007854, 0.03934, -0.9992, -0.007854, 0.03934, -0.9992, -0.007854, 0.03934, -0.9992, -0.007854, 1.0, 0.0, 0.0, 1.0, 0.0, 0.0, 1.0, 0.0, 0.0, 1.0, 0.0, 0.0, 1.0, 0.0, 0.0, 1.0, 0.0, 0.0, 0.007853, -0.9989, -0.04716, 0.007874, -0.9989, -0.04717, 0.007874, -0.9989, -0.04717, 0.007874, -0.9989, -0.04717, 0.007853, -0.9989, -0.04716, 0.00786, -0.9989, -0.0472, 8.603e-08, -0.03935, -0.9992, 1.7e-06, -0.03935, -0.9992, 1.262e-07, -0.03935, -0.9992, 1.7e-06, -0.03935, -0.9992, 8.603e-08, -0.03935, -0.9992, -1.532e-06, -0.03933, -0.9992, 0.0, -1.0, 0.0, 0.0, -1.0, 0.0, 0.0, -1.0, 0.0, 0.0, -1.0, 0.0, 0.0, -1.0, 0.0, 0.0, -1.0, 0.0, 0.0, 0.0, 1.0, 0.0, 0.0, 1.0, 0.0, 0.0, 1.0, 0.0, 0.0, 1.0, 0.0, 0.0, 1.0, 0.0, 0.0, 1.0, 0.0, -1.0, 0.0, 0.0, -1.0, 0.0, 0.0, -1.0, 0.0, 0.0, -1.0, 0.0, 0.0, -1.0, 0.0, 0.0, -1.0, 0.0, -1.0, 0.0, 0.0, -1.0, 0.0, 0.0, -1.0, 0.0, 0.0, -1.0, 0.0, 0.0, -1.0, 0.0, 0.0, -1.0, 0.0, 0.0, -1.0, -2.773e-07, 0.0, -1.0, 0.0, 0.0, -1.0, -2.301e-08, 0.0, -1.0, -2.773e-07, 0.0, -1.0, -2.301e-08, 0.0, -1.0, -3.003e-07, 0.0, 0.0, 1.0, 0.0, 0.0, 1.0, 0.0, 0.0, 1.0, 0.0, 0.0, 1.0, 0.0, 0.0, 1.0, 0.0, 0.0, 1.0, 0.0, -1.0, 2.814e-07, 1.925e-09, -1.0, 0.0, 1.923e-08, -1.0, 3.132e-08, 1.73e-08, -1.0, 2.814e-07, 1.925e-09, -1.0, 3.132e-08, 1.73e-08, -1.0, 3.127e-07, 0.0, 0.0, 0.0, -1.0, 0.0, 0.0, -1.0, 0.0, 0.0, -1.0, 0.0, 0.0, -1.0, 0.0, 0.0, -1.0, 0.0, 0.0, -1.0, 0.0, 0.0, -1.0, 0.0, 0.0, -1.0, 0.0, 0.0, -1.0, 0.0, 0.0, -1.0, 0.0, 0.0, -1.0, 0.0, 0.0, -1.0, 1.0, -6.007e-07, 0.0, 1.0, -4.602e-08, 0.0, 1.0, -5.546e-07, 0.0, 1.0, 0.0, 0.0, 1.0, -5.546e-07, 0.0, 1.0, -4.602e-08, 0.0, -1.0, 0.0, 0.0, -1.0, 0.0, 0.0, -1.0, 0.0, 0.0, -1.0, 0.0, 0.0, -1.0, 0.0, 0.0, -1.0, 0.0, 0.0, 0.0, 1.0, 0.0, 0.0, 1.0, 0.0, 0.0, 1.0, 0.0, 0.0, 1.0, 0.0, 0.0, 1.0, 0.0, 0.0, 1.0, 0.0, -1.0, 0.0, 0.0, -1.0, 0.0, 0.0, -1.0, 0.0, 0.0, -1.0, 0.0, 0.0, -1.0, 0.0, 0.0, -1.0, 0.0, 0.0, 0.0, 4.76e-07, 1.0, 0.0, 4.76e-07, 1.0, 0.0, 4.76e-07, 1.0, 0.0, 4.76e-07, 1.0, 0.0, 4.76e-07, 1.0, 0.0, 4.76e-07, 1.0, -0.03902, 0.9992, 0.0, -0.03902, 0.9992, 0.0, -0.03902, 0.9992, 0.0, -0.03902, 0.9992, 0.0, -0.03902, 0.9992, 0.0, -0.03902, 0.9992, 0.0, 1.0, 0.0, 0.0, 1.0, 0.0, 3.46e-08, 1.0, 0.0, 3.85e-09, 1.0, 0.0, 3.845e-08, 1.0, 0.0, 3.85e-09, 1.0, 0.0, 3.46e-08, -1.0, -5.794e-08, -1.29e-07, -1.0, -1.651e-08, -3.677e-08, -1.0, -7.445e-08, -1.658e-07, -1.0, -1.651e-08, -3.677e-08, -1.0, -5.794e-08, -1.29e-07, -1.0, 0.0, 0.0, -0.007885, 0.9995, 0.03149, -0.007869, 0.9995, 0.03147, -0.007839, 0.9995, 0.03148, -0.007869, 0.9995, 0.03147, -0.007885, 0.9995, 0.03149, -0.007872, 0.9995, 0.03148, 0.0, 1.0, 0.0, 0.0, 1.0, 0.0, 0.0, 1.0, 0.0, 0.0, 1.0, 0.0, 0.0, 1.0, 0.0, 0.0, 1.0, 0.0, -1.0, 0.0, 0.0, -1.0, 0.0, 0.0, -1.0, 0.0, 0.0, -1.0, 0.0, 0.0, -1.0, 0.0, 0.0, -1.0, 0.0, 0.0, -0.5214, -2.518e-07, 0.8533, -0.5214, -3.783e-07, 0.8533, -0.5214, -1.597e-08, 0.8533, -0.5214, -2.518e-07, 0.8533, -0.5214, -1.597e-08, 0.8533, -0.5214, 1.39e-07, 0.8533, 0.0, -1.0, 0.0, 0.0, -1.0, 0.0, 0.0, -1.0, 0.0, 0.0, -1.0, 0.0, 0.0, -1.0, 0.0, 0.0, -1.0, 0.0, 1.0, 1.152e-07, 0.0, 1.0, 3.581e-07, 0.0, 1.0, 2.429e-07, 0.0, 1.0, 2.429e-07, 0.0, 1.0, 0.0, 0.0, 1.0, 1.152e-07, 0.0, -1.0, -3.549e-07, 0.0, -1.0, -4.546e-07, 0.0, -1.0, -2.4e-07, 0.0, -1.0, -4.546e-07, 0.0, -1.0, -3.549e-07, 0.0, -1.0, -5.694e-07, 0.0, -0.6199, 0.7847, 8.83e-08, -0.6199, 0.7847, 1.915e-10, -0.6199, 0.7847, 2.874e-09, -0.6199, 0.7847, 1.915e-10, -0.6199, 0.7847, 8.83e-08, -0.6198, 0.7847, -8.244e-08, 0.6668, -0.7452, -0.007841, 0.6668, -0.7452, -0.007841, 0.6668, -0.7452, -0.007841, 0.6668, -0.7452, -0.007841, 0.6668, -0.7452, -0.007841, 0.6668, -0.7452, -0.007841, 0.0, 1.0, 1.397e-07, 0.0, 1.0, 1.413e-06, 0.0, 1.0, 1.553e-06, 0.0, 1.0, 1.413e-06, 0.0, 1.0, 1.397e-07, 0.0, 1.0, 0.0, -1.0, 3.581e-07, 0.0, -1.0, 1.152e-07, 0.0, -1.0, 2.429e-07, 0.0, -1.0, 2.429e-07, 0.0, -1.0, 1.152e-07, 0.0, -1.0, 0.0, 0.0, 1.0, 7.746e-08, 0.0, 1.0, 1.189e-07, 0.0, 1.0, 4.148e-08, 0.0, 1.0, 7.746e-08, 0.0, 1.0, 4.148e-08, 0.0, 1.0, 0.0, 0.0, 0.615, 0.7885, 4.642e-07, 0.615, 0.7885, -1.199e-06, 0.615, 0.7885, 1.907e-10, 0.615, 0.7885, -1.199e-06, 0.615, 0.7885, 4.642e-07, 0.615, 0.7885, -3.115e-07, -0.6707, -0.7417, 7.415e-07, -0.6707, -0.7417, 7.008e-07, -0.6707, -0.7417, -3.017e-10, -0.6707, -0.7417, 7.008e-07, -0.6707, -0.7417, 7.415e-07, -0.6707, -0.7417, -2.101e-07, 0.0, -1.0, 1.062e-06, 0.0, -1.0, 9.551e-08, 0.0, -1.0, 9.665e-07, 0.0, -1.0, 0.0, 0.0, -1.0, 9.665e-07, 0.0, -1.0, 9.551e-08, 1.0, 0.0, 0.0, 1.0, 0.0, 0.0, 1.0, 0.0, 0.0, 1.0, 0.0, 0.0, 1.0, 0.0, 0.0, 1.0, 0.0, 0.0, -1.0, 5.694e-07, 0.0, -1.0, 5.694e-07, 0.0, -1.0, 5.694e-07, 0.0, -1.0, 5.694e-07, 0.0, -1.0, 5.694e-07, 0.0, -1.0, 5.694e-07, 0.0, -0.6237, -0.7816, 0.0, -0.6237, -0.7816, 3.248e-07, -0.6237, -0.7816, 1.07e-08, -0.6237, -0.7816, 3.248e-07, -0.6237, -0.7816, 0.0, -0.6237, -0.7816, -3.221e-07, 0.6624, 0.7492, 3.733e-07, 0.6624, 0.7492, 5.377e-07, 0.6622, 0.7493, 3.45e-08, 0.6624, 0.7492, 5.377e-07, 0.6624, 0.7492, 3.733e-07, 0.6624, 0.7492, 2.048e-07, 0.0, 1.0, -4.568e-08, 0.0, 1.0, -5.971e-07, 0.0, 1.0, -5.514e-07, 0.0, 1.0, -4.568e-08, 0.0, 1.0, -5.514e-07, 0.0, 1.0, 0.0, -1.0, 0.0, 0.0, -1.0, 0.0, 0.0, -1.0, 0.0, 0.0, -1.0, 0.0, 0.0, -1.0, 0.0, 0.0, -1.0, 0.0, 0.0, 1.0, 5.694e-07, 0.0, 1.0, 5.694e-07, 0.0, 1.0, 5.694e-07, 0.0, 1.0, 5.694e-07, 0.0, 1.0, 5.694e-07, 0.0, 1.0, 5.694e-07, 0.0, 0.6199, -0.7847, -0.007843, 0.6199, -0.7847, -0.007843, 0.6199, -0.7847, -0.007842, 0.6199, -0.7847, -0.007843, 0.6199, -0.7847, -0.007843, 0.6199, -0.7847, -0.007843, -0.6668, 0.7452, 8.145e-08, -0.6668, 0.7452, 4.381e-09, -0.6668, 0.7452, 0.0, -0.6668, 0.7452, 4.381e-09, -0.6668, 0.7452, 8.145e-08, -0.6669, 0.7451, 6.235e-07, 0.9998, -0.01574, -0.007854, 0.9998, -0.01574, -0.007854, 0.9998, -0.01574, -0.007854, 0.9998, -0.01574, -0.007854, 0.9998, -0.01574, -0.007854, 0.9998, -0.01574, -0.007854, -0.9999, 0.01576, 0.0, -0.9999, 0.01576, -1.726e-07, -0.9999, 0.01576, -1.572e-10, -0.9999, 0.01576, -1.572e-10, -0.9999, 0.01576, -1.726e-07, -0.9999, 0.01576, 1.206e-06, -0.9999, 0.01576, 0.0, -0.9999, 0.01576, -1.726e-07, -0.9999, 0.01576, -1.572e-10, -0.9999, 0.01576, -1.572e-10, -0.9999, 0.01576, -1.726e-07, -0.9999, 0.01576, 1.206e-06, 0.9998, -0.01574, -0.007854, 0.9998, -0.01574, -0.007854, 0.9998, -0.01574, -0.007854, 0.9998, -0.01574, -0.007854, 0.9998, -0.01574, -0.007854, 0.9998, -0.01574, -0.007854, -0.007854, 0.4314, 0.9021, -0.007854, 0.4314, 0.9021, -0.007854, 0.4314, 0.9021, -0.007854, 0.4314, 0.9021, -0.007854, 0.4314, 0.9021, -0.007854, 0.4314, 0.9021, 0.0, -1.0, 0.0, 0.0, -1.0, 0.0, 0.0, -1.0, 0.0, 0.0, -1.0, 0.0, 0.0, -1.0, 0.0, 0.0, -1.0, 0.0, 0.0, 1.0, 0.0, 0.0, 1.0, 0.0, 0.0, 1.0, 0.0, 0.0, 1.0, 0.0, 0.0, 1.0, 0.0, 0.0, 1.0, 0.0, 1.0, 0.0, 0.0, 1.0, 0.0, 0.0, 1.0, 0.0, 0.0, 1.0, 0.0, 0.0, 1.0, 0.0, 0.0, 1.0, 0.0, 0.0, -1.0, 0.0, 0.0, -1.0, 0.0, 0.0, -1.0, 0.0, 0.0, -1.0, 0.0, 0.0, -1.0, 0.0, 0.0, -1.0, 0.0, 0.0, 0.0, -1.0, 0.0, 0.0, -1.0, 0.0, 0.0, -1.0, 0.0, 0.0, -1.0, 0.0, 0.0, -1.0, 0.0, 0.0, -1.0, 0.0, 7.47e-08, 1.0, 0.0, 7.47e-08, 1.0, 0.0, 7.47e-08, 1.0, 0.0, 7.47e-08, 1.0, 0.0, 7.47e-08, 1.0, 0.0, 7.47e-08, 1.0, 0.0, 1.0, 0.0, 0.0, 1.0, 0.0, 0.0, 1.0, 0.0, 0.0, 1.0, 0.0, 0.0, 1.0, 0.0, 0.0, 1.0, 0.0, 0.0, -1.0, 0.0, 0.0, -1.0, 0.0, 0.0, -1.0, 0.0, 0.0, -1.0, 0.0, 0.0, -1.0, 0.0, 0.0, -1.0, 0.0, 0.0, -5.329e-07, -0.07851, -0.9969, 1.395e-07, -0.07851, -0.9969, 8.609e-07, -0.07851, -0.9969, 1.395e-07, -0.07851, -0.9969, -5.329e-07, -0.07851, -0.9969, -4.689e-07, -0.07851, -0.9969, 0.07851, 8.644e-07, -0.9969, 0.07847, -5.395e-07, -0.9969, 0.07852, -4.716e-07, -0.9969, 0.07851, 8.644e-07, -0.9969, 0.07852, -4.716e-07, -0.9969, 0.07851, 1.416e-07, -0.9969, -0.007845, -0.4783, 0.8782, -0.007856, -0.3537, 0.9353, -0.007866, -0.3537, 0.9353, -5.792e-08, -0.3163, 0.9487, -0.007866, -0.3537, 0.9353, -0.007856, -0.3537, 0.9353, -5.792e-08, -0.3163, 0.9487, 4.855e-08, -0.3163, 0.9487, -0.007866, -0.3537, 0.9353, 0.8697, -0.4936, -0.007828, 0.8697, -0.4936, -0.007828, 0.8697, -0.4936, -0.007844, 0.8697, -0.4936, -0.007844, 0.8697, -0.4936, -0.007821, 0.8697, -0.4936, -0.007828, 0.8697, -0.4936, -0.007821, 0.8697, -0.4936, -0.007844, 0.873, -0.4876, -0.00785, 0.425, 0.007843, 0.9051, 0.425, 0.007843, 0.9051, 0.4628, 0.007847, 0.8864, 0.425, 0.007843, 0.9051, 0.4628, 0.007847, 0.8864, 0.4628, 0.007848, 0.8864, 0.4628, 0.007848, 0.8864, 0.4628, 0.007847, 0.8864, 0.7071, 0.007843, 0.7071, 0.8764, 0.4817, 4.851e-05, 0.8764, 0.4816, -6.219e-06, 0.873, 0.4876, 7.293e-06, 0.873, 0.4876, 7.293e-06, 0.873, 0.4877, -1.162e-07, 0.8764, 0.4817, 4.851e-05, 0.873, 0.4877, -1.162e-07, 0.873, 0.4876, 7.293e-06, 0.8731, 0.4875, -1.851e-08, -7.932e-08, 0.0, -1.0, 6.674e-08, 0.0, -1.0, 1.008e-07, 0.0, -1.0, 6.674e-08, 0.0, -1.0, -7.932e-08, 0.0, -1.0, -7.072e-08, 0.0, -1.0, -6.85e-08, 0.0, -1.0, -7.072e-08, 0.0, -1.0, -7.932e-08, 0.0, -1.0, -7.072e-08, 0.0, -1.0, -6.85e-08, 0.0, -1.0, -6.118e-08, 0.0, -1.0, -0.1491, 0.02354, 0.9885, -0.1503, -8.324e-08, 0.9886, -0.15, -5.925e-08, 0.9887, -0.1503, -8.324e-08, 0.9886, -0.1491, 0.02354, 0.9885, -0.1336, 0.0393, 0.9903, -0.1491, 0.02354, 0.9885, -0.007851, 0.2277, 0.9737, -0.1336, 0.0393, 0.9903, -0.007845, 0.2277, 0.9737, -0.1336, 0.0393, 0.9903, -0.007851, 0.2277, 0.9737, -0.007845, 0.2277, 0.9737, -0.007845, 0.2277, 0.9737, -0.007856, 0.2277, 0.9737, -0.007845, 0.2277, 0.9737, -0.007851, 0.2277, 0.9737, -0.007856, 0.2277, 0.9737, -0.007856, 0.2277, 0.9737, -0.007851, 0.2277, 0.9737, 0.0, 0.0, 1.0, 0.0, 0.0, 1.0, 0.0, 0.0, 1.0, -0.007851, 0.2277, 0.9737, 3.918e-08, 0.04719, -0.9989, -0.02361, 0.01575, -0.9996, 0.0, 0.04699, -0.9989, -0.02361, 0.01575, -0.9996, 3.918e-08, 0.04719, -0.9989, -0.02361, 0.01574, -0.9996, -0.03937, -1.918e-07, -0.9992, -0.02361, 0.01575, -0.9996, -0.02361, 0.01574, -0.9996, -0.03937, -1.918e-07, -0.9992, -0.02361, 0.01574, -0.9996, -0.03927, 6.554e-08, -0.9992, -5.309e-08, 0.08697, -0.9962, -0.05501, 0.03143, -0.998, 3.353e-08, 0.08697, -0.9962, -5.309e-08, 0.08697, -0.9962, -0.05502, 0.03142, -0.998, -0.05501, 0.03143, -0.998, -0.08697, 4.069e-08, -0.9962, -0.05501, 0.03143, -0.998, -0.05502, 0.03142, -0.998, -0.08697, 4.069e-08, -0.9962, -0.05502, 0.03142, -0.998, -0.08696, -2.648e-08, -0.9962, -0.8644, 0.5029, -3.86e-06, -0.8643, 0.5029, -4.349e-07, -0.8644, 0.5029, 3.801e-07, -0.8643, 0.5029, -4.349e-07, -0.8644, 0.5029, -3.86e-06, -0.8644, 0.5029, -3.48e-06, -0.8644, 0.5029, -3.48e-06, -0.8644, 0.5029, -3.86e-06, -0.8643, 0.5029, -3.706e-06, -0.873, 0.4877, -1.308e-05, -0.8731, 0.4876, 1.824e-05, -0.873, 0.4878, 2.809e-08, -0.873, 0.4877, -1.308e-05, -0.873, 0.4876, -1.871e-06, -0.8731, 0.4876, 1.824e-05, -0.873, 0.4876, -1.871e-06, -0.873, 0.4877, -1.308e-05, -0.873, 0.4876, -1.298e-07, -0.8815, -0.4722, 5.76e-06, -0.8815, -0.4722, -4.524e-06, -0.8815, -0.4722, -6.743e-07, -0.8815, -0.4722, -4.524e-06, -0.8815, -0.4722, 5.76e-06, -0.8815, -0.4722, -2.24e-06, -0.8815, -0.4722, -2.24e-06, -0.8815, -0.4722, 5.76e-06, -0.8815, -0.4722, -5.977e-07, 0.8643, -0.5029, -0.007872, 0.8643, -0.5029, -0.007838, 0.8643, -0.5029, -0.007871, 0.8643, -0.5029, -0.007838, 0.8643, -0.5029, -0.007872, 0.8643, -0.5029, -0.007831, 0.8643, -0.5029, -0.007838, 0.8643, -0.5029, -0.007831, 0.8643, -0.5029, -0.007845, 0.0, 0.0, 1.0, 3.832e-06, -0.2052, 0.9787, 0.0, 0.0, 1.0, 3.832e-06, -0.2052, 0.9787, 0.0, 0.0, 1.0, -1.341e-07, -0.2052, 0.9787, -1.341e-07, -0.2052, 0.9787, -1.807e-06, -0.2052, 0.9787, 3.832e-06, -0.2052, 0.9787, 4.051e-07, -0.2052, 0.9787, -1.807e-06, -0.2052, 0.9787, -1.341e-07, -0.2052, 0.9787, -0.01574, -0.2202, 0.9753, 3.832e-06, -0.2052, 0.9787, -1.807e-06, -0.2052, 0.9787, 3.866e-07, -0.2052, 0.9787, -3.277e-05, -0.2052, 0.9787, -7.73e-08, -0.2052, 0.9787, -3.277e-05, -0.2052, 0.9787, 4.051e-07, -0.2052, 0.9787, -7.73e-08, -0.2052, 0.9787, 4.051e-07, -0.2052, 0.9787, -3.277e-05, -0.2052, 0.9787, 1.946e-06, -0.2052, 0.9787, 1.946e-06, -0.2052, 0.9787, -3.277e-05, -0.2052, 0.9787, 0.0, 0.0, 1.0, 1.946e-06, -0.2052, 0.9787, 0.0, 0.0, 1.0, 0.0, 0.0, 1.0, -0.205, 0.1813, 0.9618, -7.795e-07, 0.3632, 0.9317, -5.77e-08, 0.3233, 0.9463, -7.795e-07, 0.3632, 0.9317, -0.205, 0.1813, 0.9618, -0.2761, 0.1657, 0.9467, -8.149e-08, 0.497, 0.8678, -7.795e-07, 0.3632, 0.9317, -0.2761, 0.1657, 0.9467, -0.4315, 0.00786, 0.9021, -0.2761, 0.1657, 0.9467, -0.205, 0.1813, 0.9618, -0.2761, 0.1657, 0.9467, -0.4315, 0.00786, 0.9021, -0.4661, 3.697e-07, 0.8848, -0.2761, 0.1657, 0.9467, -0.4661, 3.697e-07, 0.8848, -0.6951, 4.191e-08, 0.7189, -6.3e-07, 0.0, 1.0, -4.602e-08, 0.0, 1.0, 0.0, 0.0, 1.0, -4.602e-08, 0.0, 1.0, -6.3e-07, 0.0, 1.0, -5.095e-07, 0.0, 1.0, -4.602e-08, 0.0, 1.0, 0.0, 0.0, 1.0, 0.0, 0.0, 1.0, -5.095e-07, 0.0, 1.0, 4.037e-08, 0.0, 1.0, -4.602e-08, 0.0, 1.0, 0.0, 0.0, 1.0, -4.602e-08, 0.0, 1.0, -4.851e-08, 0.0, 1.0, -5.095e-07, 0.0, 1.0, 5.064e-07, 0.0, 1.0, 4.037e-08, 0.0, 1.0, 0.0, 0.0, 1.0, -4.851e-08, 0.0, 1.0, -6.655e-07, 0.0, 1.0, 4.037e-08, 0.0, 1.0, 5.064e-07, 0.0, 1.0, 5.568e-07, 0.0, 1.0, -4.851e-08, 0.0, 1.0, -5.097e-07, 0.0, 1.0, -6.655e-07, 0.0, 1.0, 4.037e-08, 0.0, 1.0, 5.568e-07, 0.0, 1.0, 0.0, 0.0, 1.0, 3.816e-08, 0.0, 1.0, -5.097e-07, 0.0, 1.0, -4.851e-08, 0.0, 1.0, 0.0, 0.0, 1.0, 3.816e-08, 0.0, 1.0, 4.037e-08, 0.0, 1.0, -5.097e-07, 0.0, 1.0, 3.816e-08, 0.0, 1.0, 5.043e-07, 0.0, 1.0, 3.816e-08, 0.0, 1.0, 0.0, 0.0, 1.0, 0.0, 0.0, 1.0, 5.043e-07, 0.0, 1.0, 3.816e-08, 0.0, 1.0, 5.304e-07, 0.0, 1.0, 5.304e-07, 0.0, 1.0, 3.816e-08, 0.0, 1.0, 0.0, 0.0, 1.0, -7.992e-08, -6.49e-08, -1.0, -8.901e-07, 2.743e-07, -1.0, 0.0, -3.064e-07, -1.0, -8.901e-07, 2.743e-07, -1.0, -7.992e-08, -6.49e-08, -1.0, -7.312e-07, 3.911e-07, -1.0, 0.0, 3.041e-07, -1.0, -7.992e-08, -6.49e-08, -1.0, 0.0, -3.064e-07, -1.0, 8.859e-08, -5.161e-08, -1.0, -7.312e-07, 3.911e-07, -1.0, -7.992e-08, -6.49e-08, -1.0, -7.992e-08, -6.49e-08, -1.0, 0.0, 3.041e-07, -1.0, -1.048e-07, 7.146e-08, -1.0, 9.137e-07, 4.819e-07, -1.0, -7.312e-07, 3.911e-07, -1.0, 8.859e-08, -5.161e-08, -1.0, -1.169e-06, -2.589e-07, -1.0, -1.048e-07, 7.146e-08, -1.0, 0.0, 3.041e-07, -1.0, 8.859e-08, -5.161e-08, -1.0, 9.947e-07, 3.031e-07, -1.0, 9.137e-07, 4.819e-07, -1.0, -1.048e-07, 7.146e-08, -1.0, -1.169e-06, -2.589e-07, -1.0, -9.123e-07, -3.525e-07, -1.0, 9.947e-07, 3.031e-07, -1.0, 8.859e-08, -5.161e-08, -1.0, 0.0, -3.041e-07, -1.0, -9.123e-07, -3.525e-07, -1.0, 6.73e-08, 4.694e-08, -1.0, -1.048e-07, 7.146e-08, -1.0, 8.859e-08, -5.161e-08, -1.0, 6.73e-08, 4.694e-08, -1.0, 0.0, -3.041e-07, -1.0, -9.123e-07, -3.525e-07, -1.0, 7.297e-07, -5.19e-07, -1.0, 6.73e-08, 4.694e-08, -1.0, 0.0, -3.041e-07, -1.0, 6.73e-08, 4.694e-08, -1.0, 0.0, 3.064e-07, -1.0, 7.612e-07, -3.125e-07, -1.0, 6.73e-08, 4.694e-08, -1.0, 7.297e-07, -5.19e-07, -1.0, 6.73e-08, 4.694e-08, -1.0, 7.612e-07, -3.125e-07, -1.0, 0.0, 3.064e-07, -1.0, -1.449e-07, 1.0, 1.589e-07, -5.795e-08, 1.0, -3.84e-07, -1.271e-07, 1.0, -1.04e-07, -5.795e-08, 1.0, -3.84e-07, 1.314e-07, 1.0, -8.19e-08, -1.271e-07, 1.0, -1.04e-07, -5.795e-08, 1.0, -3.84e-07, -1.449e-07, 1.0, 1.589e-07, -5.201e-08, 1.0, 2.761e-06, 1.314e-07, 1.0, -8.19e-08, -5.795e-08, 1.0, -3.84e-07, 6.07e-08, 1.0, 0.0, 1.507e-07, 1.0, 1.243e-07, -5.201e-08, 1.0, 2.761e-06, -1.449e-07, 1.0, 1.589e-07, 6.07e-08, 1.0, 0.0, 1.507e-07, 1.0, 1.243e-07, 1.314e-07, 1.0, -8.19e-08, -5.201e-08, 1.0, 2.761e-06, 1.507e-07, 1.0, 1.243e-07, 5.427e-08, 1.0, 0.0, 1.507e-07, 1.0, 1.243e-07, 6.07e-08, 1.0, 0.0, 5.427e-08, 1.0, 0.0, 7.332e-08, 0.0, 1.0, 0.0, 0.0, 1.0, 0.0, 0.0, 1.0, 1.479e-06, 0.0, 1.0, 7.332e-08, 0.0, 1.0, 0.0, 0.0, 1.0, 0.0, 0.0, 1.0, 7.332e-08, 0.0, 1.0, 0.0, 0.0, 1.0, 7.332e-08, 0.0, 1.0, 1.479e-06, 0.0, 1.0, 1.094e-06, 0.0, 1.0, 0.0, 0.0, 1.0, 0.0, 0.0, 1.0, 0.0, 0.0, 1.0, 1.479e-06, 0.0, 1.0, 0.0, 0.0, 1.0, 1.094e-06, 0.0, 1.0, 0.0, 0.0, 1.0, 0.0, 0.0, 1.0, 0.0, 0.0, 1.0, 0.0, 0.0, 1.0, 0.0, 0.0, 1.0, 1.094e-06, 0.0, 1.0, 0.0, 0.0, 1.0, 0.0, 0.0, 1.0, 0.0, 0.0, 1.0, 0.0, 0.0, 1.0, 0.0, 0.0, 1.0, 0.0, 0.0, 1.0, 0.0, 0.0, 1.0, 0.0, 0.0, 1.0, 0.0, 0.0, 1.0, 0.0, 0.0, 1.0, 0.0, 0.0, 1.0, 0.0, 0.0, 1.0, 0.0, 0.0, 1.0, 1.137e-07, 0.0, 1.0, 0.0, 0.0, 1.0, 0.0, 0.0, 1.0, 0.0, 0.0, 1.0, 0.0, 0.0, 1.0, 1.137e-07, 0.0, 1.0, 0.0, 0.0, 1.0, 0.0, 0.0, 1.0, 0.0, 0.0, 1.0, 0.0, 0.0, 1.0, 0.0, 0.0, 1.0, 0.0, 0.0, 1.0, -3.893e-07, 0.0, 1.0, 1.137e-07, 0.0, 1.0, 0.0, 0.0, 1.0, 0.0, 0.0, 1.0, 0.0, 0.0, 1.0, 1.137e-07, 0.0, 1.0, -3.893e-07, 0.0, 1.0, -8.511e-07, 0.0, 1.0, 0.0, 0.0, 1.0, 0.0, 0.0, 1.0, 0.0, 0.0, 1.0, -7.332e-08, 0.0, 1.0, -8.511e-07, 0.0, 1.0, -3.893e-07, 0.0, 1.0, -7.332e-08, 0.0, 1.0, 0.0, 0.0, 1.0, 0.0, 0.0, 1.0, -8.511e-07, 0.0, 1.0, -7.332e-08, 0.0, 1.0, 0.0, 0.0, 1.0, 0.0, 0.0, 1.0, 0.0, 0.0, 1.0, -7.332e-08, 0.0, 1.0])] * 3)])
me_ucx_house_3_collmesh = bpy.data.meshes.new('UCX_House_3_CollMesh')
me_ucx_house_3_collmesh.from_pydata([(279.0, -443.5, 721.1), (-295.5, 442.2, 703.1), (-295.5, -443.5, 703.1), (213.1, 382.3, 529.6), (-229.7, -389.5, 529.6), (153.3, 280.6, 798.9), (213.1, -383.6, 529.6), (-229.7, 376.3, 529.6), (-169.8, -287.8, 798.9), (279.0, 442.2, 721.1), (-169.8, 280.6, 798.9), (153.3, -287.8, 798.9), (-295.5, 442.2, 721.1), (-295.5, -443.5, 721.1), (279.0, -443.5, 703.1), (-211.8, 328.5, 972.4), (201.2, -329.8, 954.5), (-211.8, -329.8, 972.4), (-169.8, -287.8, 798.9), (153.3, 280.6, 798.9), (3.637, 17.29, 1122.0), (201.1, 328.5, 972.4), (-169.8, 280.6, 798.9), (153.3, -287.8, 798.9), (195.1, -317.8, 978.4), (-14.27, -12.55, 1122.0), (-546.9, 591.8, 356.1), (536.3, -599.0, 380.0), (-546.9, -599.0, 356.1), (-289.5, 418.2, 421.9), (512.3, 591.8, 356.1), (278.9, -425.4, 421.9), (458.5, -515.2, 350.1), (272.9, 424.2, 421.9), (-493.0, -563.0, 392.0), (-528.8, 579.8, 386.0), (-289.4, -431.3, 421.9), (-475.0, 508.0, 350.1), (494.3, 579.8, 386.0), (458.5, 508.0, 350.1), (-475.0, -515.2, 350.1), (536.3, -599.0, 356.1), (-331.4, -551.2, 523.6), (332.8, 555.9, 427.9), (368.7, -521.2, 427.9), (380.6, 519.9, 523.6), (-361.3, 519.9, 427.9), (-319.4, 555.9, 523.6), (-373.3, -521.2, 427.9), (368.7, -521.2, 523.6), (-373.3, -293.8, 523.6), (-229.7, 376.2, 529.6), (-253.6, -401.5, 421.9), (237.1, 400.3, 421.9), (213.1, -383.5, 529.6), (380.6, 519.9, 427.9), (332.8, -551.2, 427.9), (-361.3, 519.9, 523.6), (-475.0, 508.0, 350.1), (284.9, -24.51, 20.96), (-469.0, -24.51, -2.992), (284.9, 508.0, -2.992), (-343.4, -24.51, 350.1), (284.9, 508.0, 350.1), (-475.0, 508.0, -2.992), (-475.0, -24.51, 350.1), (284.9, 472.1, 350.1), (458.5, 508.0, 350.1), (284.9, -24.51, 20.96), (284.9, 508.0, -2.992), (458.5, -24.51, -2.992), (410.6, -24.51, 350.1), (284.9, 508.0, 350.1), (458.5, 508.0, -2.992), (458.5, -24.51, 350.1), (-475.1, -515.3, 350.1), (261.0, -24.61, 20.96), (-475.1, -24.61, -2.992), (261.0, -515.3, -2.992), (-343.3, -24.61, 350.1), (261.0, -515.3, 350.1), (-475.1, -515.3, -2.992), (-475.1, -24.61, 350.1), (261.0, -473.3, 350.1), (458.5, -515.3, 350.1), (261.0, -24.61, 20.96), (261.0, -515.3, -2.992), (458.5, -24.61, -2.992), (410.6, -24.61, 350.1), (261.0, -515.3, 350.1), (458.5, -515.3, -2.992), (458.5, -24.61, 350.1)], [], [])
me_ucx_house_3_collmesh.update()

# ---- objects
ob_house_3_collmesh = bpy.data.objects.new('House_3_CollMesh', me_house_3_collmesh)
ob_ucx_house_3_collmesh = bpy.data.objects.new('UCX_House_3_CollMesh', me_ucx_house_3_collmesh)

# ---- transforms, parenting, visibility, modifiers, constraints
ob_house_3_collmesh.location = (0.0, 0.0, 0.0)
ob_house_3_collmesh.scale = (0.01, 0.01, 0.01)
ob_house_3_collmesh.color = (0.8, 0.8, 0.8, 1.0)
ob_ucx_house_3_collmesh.location = (0.0, 0.0, 0.0)
ob_ucx_house_3_collmesh.scale = (0.01, 0.01, 0.01)
ob_ucx_house_3_collmesh.color = (0.8, 0.8, 0.8, 1.0)

# ---- collection membership
col_collection.objects.link(ob_house_3_collmesh)
col_collection.objects.link(ob_ucx_house_3_collmesh)

# ---- scene / render settings (as saved in the file)
scene.frame_start = 1; scene.frame_end = 250; scene.frame_set(1)
scene.render.engine = 'BLENDER_EEVEE_NEXT'
scene.render.fps = 25
scene.cycles.sampling_pattern = 'TABULATED_SOBOL'
scene.view_settings.view_transform = 'Filmic'
bpy.context.view_layer.update()

# ---- added for rendering (the .blend has no active camera and no usable light): camera, sun
cam_auto = bpy.data.cameras.new('AutoCamera')
cam_auto.lens = 50.0
cam_auto.sensor_width = 36.0
cam_auto.clip_end = 1000.0
ob_auto_camera = bpy.data.objects.new('AutoCamera', cam_auto)
scene.collection.objects.link(ob_auto_camera)
ob_auto_camera.location = (18.1178, -21.841, 20.1318)
ob_auto_camera.rotation_euler = (1.09748, -7.21219e-08, 0.694738)
scene.camera = ob_auto_camera
light_auto_sun = bpy.data.lights.new('AutoSun', 'SUN')
light_auto_sun.energy = 3.0
light_auto_sun.angle = 0.0523599
ob_auto_sun = bpy.data.objects.new('AutoSun', light_auto_sun)
scene.collection.objects.link(ob_auto_sun)
ob_auto_sun.rotation_euler = (0.872665, 0.174533, 0.523599)
bpy.context.view_layer.update()
